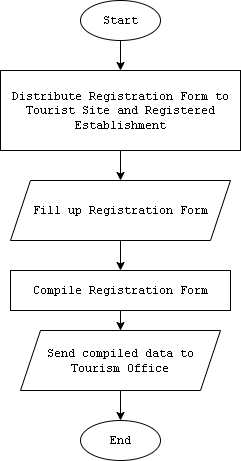

The diagram above was exported from draw.io. Its source (the exported page's mxGraphModel, read from the mxfile embedded in the PNG):
<mxGraphModel dx="862" dy="492" grid="1" gridSize="10" guides="1" tooltips="1" connect="1" arrows="1" fold="1" page="1" pageScale="1" pageWidth="850" pageHeight="1100" math="0" shadow="0">
  <root>
    <mxCell id="0" />
    <mxCell id="1" parent="0" />
    <mxCell id="eh9r993YNpVhnZanR59Y-7" value="" style="edgeStyle=orthogonalEdgeStyle;rounded=0;orthogonalLoop=1;jettySize=auto;html=1;fontFamily=Courier New;" edge="1" parent="1" source="eh9r993YNpVhnZanR59Y-1" target="eh9r993YNpVhnZanR59Y-6">
      <mxGeometry relative="1" as="geometry" />
    </mxCell>
    <mxCell id="eh9r993YNpVhnZanR59Y-1" value="&lt;font face=&quot;Courier New&quot;&gt;Start&lt;/font&gt;" style="ellipse;whiteSpace=wrap;html=1;" vertex="1" parent="1">
      <mxGeometry x="400" y="120" width="80" height="40" as="geometry" />
    </mxCell>
    <mxCell id="eh9r993YNpVhnZanR59Y-11" value="" style="edgeStyle=orthogonalEdgeStyle;rounded=0;orthogonalLoop=1;jettySize=auto;html=1;fontFamily=Courier New;" edge="1" parent="1" source="eh9r993YNpVhnZanR59Y-6" target="eh9r993YNpVhnZanR59Y-10">
      <mxGeometry relative="1" as="geometry" />
    </mxCell>
    <mxCell id="eh9r993YNpVhnZanR59Y-6" value="&lt;font&gt;Distribute Registration Form to Tourist Site and Registered Establishment&lt;/font&gt;" style="whiteSpace=wrap;html=1;fontFamily=Courier New;" vertex="1" parent="1">
      <mxGeometry x="320" y="190" width="240" height="80" as="geometry" />
    </mxCell>
    <mxCell id="eh9r993YNpVhnZanR59Y-15" value="" style="edgeStyle=orthogonalEdgeStyle;rounded=0;orthogonalLoop=1;jettySize=auto;html=1;fontFamily=Courier New;fontSize=12;fontColor=default;" edge="1" parent="1" source="eh9r993YNpVhnZanR59Y-10" target="eh9r993YNpVhnZanR59Y-14">
      <mxGeometry relative="1" as="geometry" />
    </mxCell>
    <mxCell id="eh9r993YNpVhnZanR59Y-10" value="Fill up Registration Form" style="shape=parallelogram;perimeter=parallelogramPerimeter;whiteSpace=wrap;html=1;fixedSize=1;fontFamily=Courier New;" vertex="1" parent="1">
      <mxGeometry x="330" y="300" width="220" height="60" as="geometry" />
    </mxCell>
    <mxCell id="eh9r993YNpVhnZanR59Y-19" value="" style="edgeStyle=orthogonalEdgeStyle;rounded=0;orthogonalLoop=1;jettySize=auto;html=1;fontFamily=Courier New;fontSize=12;fontColor=default;" edge="1" parent="1" source="eh9r993YNpVhnZanR59Y-14" target="eh9r993YNpVhnZanR59Y-18">
      <mxGeometry relative="1" as="geometry" />
    </mxCell>
    <mxCell id="eh9r993YNpVhnZanR59Y-14" value="Compile Registration Form" style="whiteSpace=wrap;html=1;fontFamily=Courier New;" vertex="1" parent="1">
      <mxGeometry x="330" y="390" width="220" height="40" as="geometry" />
    </mxCell>
    <mxCell id="eh9r993YNpVhnZanR59Y-21" value="" style="edgeStyle=orthogonalEdgeStyle;rounded=0;orthogonalLoop=1;jettySize=auto;html=1;fontFamily=Courier New;fontSize=12;fontColor=default;" edge="1" parent="1" source="eh9r993YNpVhnZanR59Y-18" target="eh9r993YNpVhnZanR59Y-20">
      <mxGeometry relative="1" as="geometry" />
    </mxCell>
    <mxCell id="eh9r993YNpVhnZanR59Y-18" value="Send compiled data to Tourism Office" style="shape=parallelogram;perimeter=parallelogramPerimeter;whiteSpace=wrap;html=1;fixedSize=1;fontFamily=Courier New;" vertex="1" parent="1">
      <mxGeometry x="340" y="450" width="200" height="60" as="geometry" />
    </mxCell>
    <mxCell id="eh9r993YNpVhnZanR59Y-20" value="End" style="ellipse;whiteSpace=wrap;html=1;fontFamily=Courier New;" vertex="1" parent="1">
      <mxGeometry x="400" y="540" width="80" height="40" as="geometry" />
    </mxCell>
  </root>
</mxGraphModel>